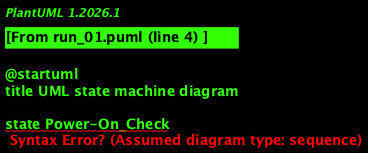

The diagram above was rendered by PlantUML. Its source (embedded in the PNG):
@startuml
title UML state machine diagram

state Power-On_Check
state Startup_Problem
state Ready
state Monitoring
state Alarm_Triggered
state Normal

Power-On_Check --> Startup_Problem : [Problem detected]
Power-On_Check --> Ready : [Everything fine]

Ready --> Ready : [User resets]
Ready --> Monitoring : [User activates]
Ready --> Normal : [User turns off]

Monitoring --> Alarm_Triggered : [Sensor triggered]
Monitoring --> Monitoring : [False alarm or time ends]
Monitoring --> Normal : [User enters password]

Alarm_Triggered --> Normal : [User enters password]

@enduml